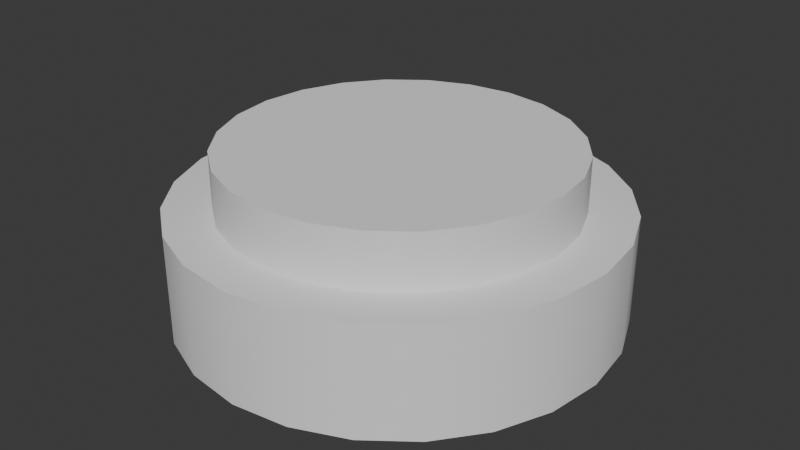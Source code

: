 # Source: button.blend  (saved by Blender 4.3.34; exported with 4.5.12 LTS)
import bpy
from mathutils import Matrix  # noqa: F401  (used for matrix-valued properties, if any)

bpy.ops.wm.read_factory_settings(use_empty=True)
scene = bpy.context.scene
scene.name = 'Scene'

# ---- collections
col_collection = bpy.data.collections.new('Collection'); scene.collection.children.link(col_collection)

# ---- node groups
ng_smooth_by_angle = bpy.data.node_groups.new('Smooth by Angle', 'GeometryNodeTree')
_s = ng_smooth_by_angle.interface.new_socket(name='Mesh', in_out='OUTPUT', socket_type='NodeSocketGeometry')
_s = ng_smooth_by_angle.interface.new_socket(name='Mesh', in_out='INPUT', socket_type='NodeSocketGeometry')
_s = ng_smooth_by_angle.interface.new_socket(name='Angle', in_out='INPUT', socket_type='NodeSocketFloat')
_s.subtype = 'ANGLE'
_s.default_value = 0.5236
_s.min_value = 0.0
_s.max_value = 3.142
_s.description = 'Maximum face angle for smooth edges'
_s = ng_smooth_by_angle.interface.new_socket(name='Ignore Sharpness', in_out='INPUT', socket_type='NodeSocketBool')
_s.force_non_field = True
ng_smooth_by_angle.description = 'Set the sharpness of mesh edges based on the angle between the neighboring faces'
ng_smooth_by_angle.is_modifier = True
_N = ng_smooth_by_angle.nodes; _L = ng_smooth_by_angle.links
n0 = _N.new('GeometryNodeSetShadeSmooth'); n0.name = 'Set Shade Smooth'; n0.location = (120, -80)
n0.domain = 'EDGE'
n1 = _N.new('GeometryNodeSetShadeSmooth'); n1.name = 'Set Shade Smooth.001'; n1.location = (300, -80)
n2 = _N.new('NodeGroupOutput'); n2.name = 'Group Output'; n2.location = (480, -80)
n3 = _N.new('GeometryNodeInputMeshEdgeAngle'); n3.name = 'Edge Angle'; n3.location = (-440, -240)
n4 = _N.new('NodeGroupInput'); n4.name = 'Group Input'; n4.location = (-80, -80)
n5 = _N.new('GeometryNodeInputEdgeSmooth'); n5.name = 'Is Edge Smooth'; n5.location = (-260, -120)
n6 = _N.new('GeometryNodeInputShadeSmooth'); n6.name = 'Is Shade Smooth'; n6.location = (-440, -397)
n7 = _N.new('FunctionNodeCompare'); n7.name = 'Compare'; n7.location = (-260, -260)
n7.operation = 'LESS_EQUAL'
n7.inputs[6].default_value = (0.0, 0.0, 0.0, 0.0)
n7.inputs[7].default_value = (0.0, 0.0, 0.0, 0.0)
n8 = _N.new('FunctionNodeBooleanMath'); n8.name = 'Boolean Math.001'; n8.location = (-80, -260)
n9 = _N.new('NodeGroupInput'); n9.name = 'Group Input.001'; n9.location = (-440, -329)
n10 = _N.new('NodeGroupInput'); n10.name = 'Group Input.002'; n10.location = (-259, -189)
n11 = _N.new('FunctionNodeBooleanMath'); n11.name = 'Boolean Math'; n11.location = (-80, -149)
n11.operation = 'OR'
n12 = _N.new('FunctionNodeBooleanMath'); n12.name = 'Boolean Math.002'; n12.location = (-260, -380)
n12.operation = 'OR'
n13 = _N.new('NodeGroupInput'); n13.name = 'Group Input.003'; n13.location = (-440, -460)
_L.new(n3.outputs[0], n7.inputs[0])
_L.new(n1.outputs[0], n2.inputs[0])
_L.new(n9.outputs[1], n7.inputs[1])
_L.new(n7.outputs[0], n8.inputs[0])
_L.new(n4.outputs[0], n0.inputs[0])
_L.new(n0.outputs[0], n1.inputs[0])
_L.new(n8.outputs[0], n0.inputs[2])
_L.new(n10.outputs[2], n11.inputs[1])
_L.new(n5.outputs[0], n11.inputs[0])
_L.new(n11.outputs[0], n0.inputs[1])
_L.new(n13.outputs[2], n12.inputs[1])
_L.new(n6.outputs[0], n12.inputs[0])
_L.new(n12.outputs[0], n8.inputs[1])
n2.is_active_output = True

# ---- world
world_world = bpy.data.worlds.new('World'); scene.world = world_world
world_world.use_nodes = True; world_world.node_tree.nodes.clear()
_N = world_world.node_tree.nodes; _L = world_world.node_tree.links
n0 = _N.new('ShaderNodeOutputWorld'); n0.name = 'World Output'; n0.location = (300, 300)
n1 = _N.new('ShaderNodeBackground'); n1.name = 'Background'; n1.location = (10, 300)
n1.inputs[0].default_value = (0.05088, 0.05088, 0.05088, 1.0)
_L.new(n1.outputs[0], n0.inputs[0])
n0.is_active_output = True
world_world.color = (0.05088, 0.05088, 0.05088)
world_world.sun_shadow_jitter_overblur = 0.0

# ---- meshes
me_cylinder_002 = bpy.data.meshes.new('Cylinder.002')
me_cylinder_002.from_pydata([(0.0, 0.1, -0.025), (0.02588, 0.09659, -0.025), (0.05, 0.0866, -0.025), (0.07071, 0.07071, -0.025), (0.0866, 0.05, -0.025), (0.09659, 0.02588, -0.025), (0.1, 0.0, -0.025), (0.09659, -0.02588, -0.025), (0.0866, -0.05, -0.025), (0.07071, -0.07071, -0.025), (0.05, -0.0866, -0.025), (0.02588, -0.09659, -0.025), (0.0, -0.1, -0.025), (-0.02588, -0.09659, -0.025), (2.328e-10, 3.104e-10, 0.025), (-0.05, -0.0866, -0.025), (-0.07071, -0.07071, -0.025), (-0.0866, -0.05, -0.025), (-0.09659, -0.02588, -0.025), (-0.1, 0.0, -0.025), (-0.09659, 0.02588, -0.025), (-0.0866, 0.05, -0.025), (-0.07071, 0.07071, -0.025), (-0.05, 0.0866, -0.025), (-0.02588, 0.09659, -0.025), (0.02588, 0.09659, 0.025), (0.0, 0.1, 0.025), (0.05, 0.0866, 0.025), (0.07071, 0.07071, 0.025), (0.0866, 0.05, 0.025), (0.09659, 0.02588, 0.025), (0.1, 0.0, 0.025), (0.09659, -0.02588, 0.025), (0.0866, -0.05, 0.025), (0.07071, -0.07071, 0.025), (0.05, -0.0866, 0.025), (0.02588, -0.09659, 0.025), (0.0, -0.1, 0.025), (-0.02588, -0.09659, 0.025), (-0.05, -0.0866, 0.025), (-0.07071, -0.07071, 0.025), (-0.0866, -0.05, 0.025), (-0.09659, -0.02588, 0.025), (-0.1, 0.0, 0.025), (-0.09659, 0.02588, 0.025), (-0.0866, 0.05, 0.025), (-0.07071, 0.07071, 0.025), (-0.05, 0.0866, 0.025), (-0.02588, 0.09659, 0.025)], [], [(0, 26, 25, 1), (1, 25, 27, 2), (2, 27, 28, 3), (3, 28, 29, 4), (4, 29, 30, 5), (5, 30, 31, 6), (6, 31, 32, 7), (7, 32, 33, 8), (8, 33, 34, 9), (9, 34, 35, 10), (10, 35, 36, 11), (11, 36, 37, 12), (12, 37, 38, 13), (13, 38, 39, 15), (15, 39, 40, 16), (16, 40, 41, 17), (17, 41, 42, 18), (18, 42, 43, 19), (19, 43, 44, 20), (20, 44, 45, 21), (21, 45, 46, 22), (22, 46, 47, 23), (23, 47, 48, 24), (24, 48, 26, 0), (14, 25, 26), (14, 27, 25), (14, 28, 27), (14, 29, 28), (14, 30, 29), (14, 31, 30), (14, 32, 31), (14, 33, 32), (14, 34, 33), (14, 35, 34), (14, 36, 35), (14, 37, 36), (14, 38, 37), (14, 39, 38), (14, 40, 39), (14, 41, 40), (14, 42, 41), (14, 43, 42), (14, 44, 43), (14, 45, 44), (14, 46, 45), (14, 47, 46), (14, 48, 47), (14, 26, 48)])
me_cylinder_002.polygons.foreach_set('use_smooth', [True] * 48)
_uv = me_cylinder_002.uv_layers.new(name='UVMap')
_uv.uv.foreach_set('vector', [0.005433, 0.005433, 0.08437, 0.005433, 0.08437, 0.04665, 0.005433, 0.04665, 0.005433, 0.04665, 0.08437, 0.04665, 0.08437, 0.08786, 0.005433, 0.08786, 0.005433, 0.08786, 0.08437, 0.08786, 0.08437, 0.1291, 0.005433, 0.1291, 0.005433, 0.1291, 0.08437, 0.1291, 0.08437, 0.1703, 0.005433, 0.1703, 0.005433, 0.1703, 0.08437, 0.1703, 0.08437, 0.2115, 0.005433, 0.2115, 0.005433, 0.2115, 0.08437, 0.2115, 0.08437, 0.2527, 0.005433, 0.2527, 0.005433, 0.2527, 0.08437, 0.2527, 0.08437, 0.2939, 0.005433, 0.2939, 0.005433, 0.2939, 0.08437, 0.2939, 0.08437, 0.3351, 0.005433, 0.3351, 0.005433, 0.3351, 0.08437, 0.3351, 0.08437, 0.3764, 0.005433, 0.3764, 0.005433, 0.3764, 0.08437, 0.3764, 0.08437, 0.4176, 0.005433, 0.4176, 0.005433, 0.4176, 0.08437, 0.4176, 0.08437, 0.4588, 0.005433, 0.4588, 0.005433, 0.4588, 0.08437, 0.4588, 0.08437, 0.5, 0.005433, 0.5, 0.005433, 0.5, 0.08437, 0.5, 0.08437, 0.5412, 0.005433, 0.5412, 0.005433, 0.5412, 0.08437, 0.5412, 0.08437, 0.5824, 0.005433, 0.5824, 0.005433, 0.5824, 0.08437, 0.5824, 0.08437, 0.6236, 0.005433, 0.6236, 0.005433, 0.6236, 0.08437, 0.6236, 0.08437, 0.6649, 0.005433, 0.6649, 0.005433, 0.6649, 0.08437, 0.6649, 0.08437, 0.7061, 0.005433, 0.7061, 0.005433, 0.7061, 0.08437, 0.7061, 0.08437, 0.7473, 0.005433, 0.7473, 0.005433, 0.7473, 0.08437, 0.7473, 0.08437, 0.7885, 0.005433, 0.7885, 0.005433, 0.7885, 0.08437, 0.7885, 0.08437, 0.8297, 0.005433, 0.8297, 0.005433, 0.8297, 0.08437, 0.8297, 0.08437, 0.8709, 0.005433, 0.8709, 0.005433, 0.8709, 0.08437, 0.8709, 0.08437, 0.9121, 0.005433, 0.9121, 0.005433, 0.9121, 0.08437, 0.9121, 0.08437, 0.9534, 0.005433, 0.9534, 0.005433, 0.9534, 0.08437, 0.9534, 0.08437, 0.9946, 0.005433, 0.9946, 0.3416, 0.162, 0.4981, 0.1414, 0.4981, 0.1826, 0.3416, 0.162, 0.4874, 0.1015, 0.4981, 0.1414, 0.3416, 0.162, 0.4668, 0.06585, 0.4874, 0.1015, 0.3416, 0.162, 0.4377, 0.03671, 0.4668, 0.06585, 0.3416, 0.162, 0.402, 0.0161, 0.4377, 0.03671, 0.3416, 0.162, 0.3622, 0.005433, 0.402, 0.0161, 0.3416, 0.162, 0.321, 0.005433, 0.3622, 0.005433, 0.3416, 0.162, 0.2812, 0.0161, 0.321, 0.005433, 0.3416, 0.162, 0.2455, 0.03671, 0.2812, 0.0161, 0.3416, 0.162, 0.2163, 0.06585, 0.2455, 0.03671, 0.3416, 0.162, 0.1957, 0.1015, 0.2163, 0.06585, 0.3416, 0.162, 0.185, 0.1414, 0.1957, 0.1015, 0.3416, 0.162, 0.185, 0.1826, 0.185, 0.1414, 0.3416, 0.162, 0.1957, 0.2224, 0.185, 0.1826, 0.3416, 0.162, 0.2163, 0.2581, 0.1957, 0.2224, 0.3416, 0.162, 0.2455, 0.2872, 0.2163, 0.2581, 0.3416, 0.162, 0.2812, 0.3078, 0.2455, 0.2872, 0.3416, 0.162, 0.321, 0.3185, 0.2812, 0.3078, 0.3416, 0.162, 0.3622, 0.3185, 0.321, 0.3185, 0.3416, 0.162, 0.402, 0.3078, 0.3622, 0.3185, 0.3416, 0.162, 0.4377, 0.2872, 0.402, 0.3078, 0.3416, 0.162, 0.4668, 0.2581, 0.4377, 0.2872, 0.3416, 0.162, 0.4874, 0.2224, 0.4668, 0.2581, 0.3416, 0.162, 0.4981, 0.1826, 0.4874, 0.2224])
_ca = me_cylinder_002.color_attributes.new('Attribute', 'BYTE_COLOR', 'CORNER')
_ca.data.foreach_set('color', [0.1746, 0.1746, 0.1746, 1.0, 0.1746, 0.1746, 0.1746, 1.0, 0.1746, 0.1746, 0.1746, 1.0, 0.1746, 0.1746, 0.1746, 1.0, 0.1746, 0.1746, 0.1746, 1.0, 0.1746, 0.1746, 0.1746, 1.0, 0.1746, 0.1746, 0.1746, 1.0, 0.1746, 0.1746, 0.1746, 1.0, 0.1746, 0.1746, 0.1746, 1.0, 0.1746, 0.1746, 0.1746, 1.0, 0.1746, 0.1746, 0.1746, 1.0, 0.1746, 0.1746, 0.1746, 1.0, 0.1746, 0.1746, 0.1746, 1.0, 0.1746, 0.1746, 0.1746, 1.0, 0.1746, 0.1746, 0.1746, 1.0, 0.1746, 0.1746, 0.1746, 1.0, 0.1746, 0.1746, 0.1746, 1.0, 0.1746, 0.1746, 0.1746, 1.0, 0.1746, 0.1746, 0.1746, 1.0, 0.1746, 0.1746, 0.1746, 1.0, 0.1746, 0.1746, 0.1746, 1.0, 0.1746, 0.1746, 0.1746, 1.0, 0.1746, 0.1746, 0.1746, 1.0, 0.1746, 0.1746, 0.1746, 1.0, 0.1746, 0.1746, 0.1746, 1.0, 0.1746, 0.1746, 0.1746, 1.0, 0.1746, 0.1746, 0.1746, 1.0, 0.1746, 0.1746, 0.1746, 1.0, 0.1746, 0.1746, 0.1746, 1.0, 0.1746, 0.1746, 0.1746, 1.0, 0.1746, 0.1746, 0.1746, 1.0, 0.1746, 0.1746, 0.1746, 1.0, 0.1746, 0.1746, 0.1746, 1.0, 0.1746, 0.1746, 0.1746, 1.0, 0.1746, 0.1746, 0.1746, 1.0, 0.1746, 0.1746, 0.1746, 1.0, 0.1746, 0.1746, 0.1746, 1.0, 0.1746, 0.1746, 0.1746, 1.0, 0.1746, 0.1746, 0.1746, 1.0, 0.1746, 0.1746, 0.1746, 1.0, 0.1746, 0.1746, 0.1746, 1.0, 0.1746, 0.1746, 0.1746, 1.0, 0.1746, 0.1746, 0.1746, 1.0, 0.1746, 0.1746, 0.1746, 1.0, 0.1746, 0.1746, 0.1746, 1.0, 0.1746, 0.1746, 0.1746, 1.0, 0.1746, 0.1746, 0.1746, 1.0, 0.1746, 0.1746, 0.1746, 1.0, 0.1746, 0.1746, 0.1746, 1.0, 0.1746, 0.1746, 0.1746, 1.0, 0.1746, 0.1746, 0.1746, 1.0, 0.1746, 0.1746, 0.1746, 1.0, 0.1746, 0.1746, 0.1746, 1.0, 0.1746, 0.1746, 0.1746, 1.0, 0.1746, 0.1746, 0.1746, 1.0, 0.1746, 0.1746, 0.1746, 1.0, 0.1746, 0.1746, 0.1746, 1.0, 0.1746, 0.1746, 0.1746, 1.0, 0.1746, 0.1746, 0.1746, 1.0, 0.1746, 0.1746, 0.1746, 1.0, 0.1746, 0.1746, 0.1746, 1.0, 0.1746, 0.1746, 0.1746, 1.0, 0.1746, 0.1746, 0.1746, 1.0, 0.1746, 0.1746, 0.1746, 1.0, 0.1746, 0.1746, 0.1746, 1.0, 0.1746, 0.1746, 0.1746, 1.0, 0.1746, 0.1746, 0.1746, 1.0, 0.1746, 0.1746, 0.1746, 1.0, 0.1746, 0.1746, 0.1746, 1.0, 0.1746, 0.1746, 0.1746, 1.0, 0.1746, 0.1746, 0.1746, 1.0, 0.1746, 0.1746, 0.1746, 1.0, 0.1746, 0.1746, 0.1746, 1.0, 0.1746, 0.1746, 0.1746, 1.0, 0.1746, 0.1746, 0.1746, 1.0, 0.1746, 0.1746, 0.1746, 1.0, 0.1746, 0.1746, 0.1746, 1.0, 0.1746, 0.1746, 0.1746, 1.0, 0.1746, 0.1746, 0.1746, 1.0, 0.1746, 0.1746, 0.1746, 1.0, 0.1746, 0.1746, 0.1746, 1.0, 0.1746, 0.1746, 0.1746, 1.0, 0.1746, 0.1746, 0.1746, 1.0, 0.1746, 0.1746, 0.1746, 1.0, 0.1746, 0.1746, 0.1746, 1.0, 0.1746, 0.1746, 0.1746, 1.0, 0.1746, 0.1746, 0.1746, 1.0, 0.1746, 0.1746, 0.1746, 1.0, 0.1746, 0.1746, 0.1746, 1.0, 0.1746, 0.1746, 0.1746, 1.0, 0.1746, 0.1746, 0.1746, 1.0, 0.1746, 0.1746, 0.1746, 1.0, 0.1746, 0.1746, 0.1746, 1.0, 0.1746, 0.1746, 0.1746, 1.0, 0.1746, 0.1746, 0.1746, 1.0, 0.1746, 0.1746, 0.1746, 1.0, 0.1746, 0.1746, 0.1746, 1.0, 0.1746, 0.1746, 0.1746, 1.0, 0.1746, 0.1746, 0.1746, 1.0, 0.1746, 0.1746, 0.1746, 1.0, 0.1746, 0.1746, 0.1746, 1.0, 0.1746, 0.1746, 0.1746, 1.0, 0.1746, 0.1746, 0.1746, 1.0, 0.1746, 0.1746, 0.1746, 1.0, 0.1746, 0.1746, 0.1746, 1.0, 0.1746, 0.1746, 0.1746, 1.0, 0.1746, 0.1746, 0.1746, 1.0, 0.1746, 0.1746, 0.1746, 1.0, 0.1746, 0.1746, 0.1746, 1.0, 0.1746, 0.1746, 0.1746, 1.0, 0.1746, 0.1746, 0.1746, 1.0, 0.1746, 0.1746, 0.1746, 1.0, 0.1746, 0.1746, 0.1746, 1.0, 0.1746, 0.1746, 0.1746, 1.0, 0.1746, 0.1746, 0.1746, 1.0, 0.1746, 0.1746, 0.1746, 1.0, 0.1746, 0.1746, 0.1746, 1.0, 0.1746, 0.1746, 0.1746, 1.0, 0.1746, 0.1746, 0.1746, 1.0, 0.1746, 0.1746, 0.1746, 1.0, 0.1746, 0.1746, 0.1746, 1.0, 0.1746, 0.1746, 0.1746, 1.0, 0.1746, 0.1746, 0.1746, 1.0, 0.1746, 0.1746, 0.1746, 1.0, 0.1746, 0.1746, 0.1746, 1.0, 0.1746, 0.1746, 0.1746, 1.0, 0.1746, 0.1746, 0.1746, 1.0, 0.1746, 0.1746, 0.1746, 1.0, 0.1746, 0.1746, 0.1746, 1.0, 0.1746, 0.1746, 0.1746, 1.0, 0.1746, 0.1746, 0.1746, 1.0, 0.1746, 0.1746, 0.1746, 1.0, 0.1746, 0.1746, 0.1746, 1.0, 0.1746, 0.1746, 0.1746, 1.0, 0.1746, 0.1746, 0.1746, 1.0, 0.1746, 0.1746, 0.1746, 1.0, 0.1746, 0.1746, 0.1746, 1.0, 0.1746, 0.1746, 0.1746, 1.0, 0.1746, 0.1746, 0.1746, 1.0, 0.1746, 0.1746, 0.1746, 1.0, 0.1746, 0.1746, 0.1746, 1.0, 0.1746, 0.1746, 0.1746, 1.0, 0.1746, 0.1746, 0.1746, 1.0, 0.1746, 0.1746, 0.1746, 1.0, 0.1746, 0.1746, 0.1746, 1.0, 0.1746, 0.1746, 0.1746, 1.0, 0.1746, 0.1746, 0.1746, 1.0, 0.1746, 0.1746, 0.1746, 1.0, 0.1746, 0.1746, 0.1746, 1.0, 0.1746, 0.1746, 0.1746, 1.0, 0.1746, 0.1746, 0.1746, 1.0, 0.1746, 0.1746, 0.1746, 1.0, 0.1746, 0.1746, 0.1746, 1.0, 0.1746, 0.1746, 0.1746, 1.0, 0.1746, 0.1746, 0.1746, 1.0, 0.1746, 0.1746, 0.1746, 1.0, 0.1746, 0.1746, 0.1746, 1.0, 0.1746, 0.1746, 0.1746, 1.0, 0.1746, 0.1746, 0.1746, 1.0, 0.1746, 0.1746, 0.1746, 1.0, 0.1746, 0.1746, 0.1746, 1.0, 0.1746, 0.1746, 0.1746, 1.0, 0.1746, 0.1746, 0.1746, 1.0, 0.1746, 0.1746, 0.1746, 1.0, 0.1746, 0.1746, 0.1746, 1.0, 0.1746, 0.1746, 0.1746, 1.0, 0.1746, 0.1746, 0.1746, 1.0, 0.1746, 0.1746, 0.1746, 1.0])
me_cylinder_002.update()
me_cylinder_003 = bpy.data.meshes.new('Cylinder.003')
me_cylinder_003.from_pydata([(-6.532e-11, 0.07868, -0.025), (0.02036, 0.076, -0.025), (0.03934, 0.06814, -0.025), (0.05564, 0.05564, -0.025), (0.06814, 0.03934, -0.025), (0.076, 0.02036, -0.025), (0.07868, -1.992e-11, -0.025), (0.076, -0.02036, -0.025), (0.06814, -0.03934, -0.025), (0.05564, -0.05564, -0.025), (0.03934, -0.06814, -0.025), (0.02036, -0.076, -0.025), (-6.532e-11, -0.07868, -0.025), (-0.02036, -0.076, -0.025), (7.038e-11, 2.515e-10, 0.025), (-0.03934, -0.06814, -0.025), (-0.05564, -0.05564, -0.025), (-0.06814, -0.03934, -0.025), (-0.076, -0.02036, -0.025), (-0.07868, -1.992e-11, -0.025), (-0.076, 0.02036, -0.025), (-0.06814, 0.03934, -0.025), (-0.05564, 0.05564, -0.025), (-0.03934, 0.06814, -0.025), (-0.02036, 0.076, -0.025), (0.02036, 0.076, 0.025), (-6.532e-11, 0.07868, 0.025), (0.03934, 0.06814, 0.025), (0.05564, 0.05564, 0.025), (0.06814, 0.03934, 0.025), (0.076, 0.02036, 0.025), (0.07868, -1.992e-11, 0.025), (0.076, -0.02036, 0.025), (0.06814, -0.03934, 0.025), (0.05564, -0.05564, 0.025), (0.03934, -0.06814, 0.025), (0.02036, -0.076, 0.025), (-6.532e-11, -0.07868, 0.025), (-0.02036, -0.076, 0.025), (-0.03934, -0.06814, 0.025), (-0.05564, -0.05564, 0.025), (-0.06814, -0.03934, 0.025), (-0.076, -0.02036, 0.025), (-0.07868, -1.992e-11, 0.025), (-0.076, 0.02036, 0.025), (-0.06814, 0.03934, 0.025), (-0.05564, 0.05564, 0.025), (-0.03934, 0.06814, 0.025), (-0.02036, 0.076, 0.025)], [], [(0, 26, 25, 1), (1, 25, 27, 2), (2, 27, 28, 3), (3, 28, 29, 4), (4, 29, 30, 5), (5, 30, 31, 6), (6, 31, 32, 7), (7, 32, 33, 8), (8, 33, 34, 9), (9, 34, 35, 10), (10, 35, 36, 11), (11, 36, 37, 12), (12, 37, 38, 13), (13, 38, 39, 15), (15, 39, 40, 16), (16, 40, 41, 17), (17, 41, 42, 18), (18, 42, 43, 19), (19, 43, 44, 20), (20, 44, 45, 21), (21, 45, 46, 22), (22, 46, 47, 23), (23, 47, 48, 24), (24, 48, 26, 0), (14, 25, 26), (14, 27, 25), (14, 28, 27), (14, 29, 28), (14, 30, 29), (14, 31, 30), (14, 32, 31), (14, 33, 32), (14, 34, 33), (14, 35, 34), (14, 36, 35), (14, 37, 36), (14, 38, 37), (14, 39, 38), (14, 40, 39), (14, 41, 40), (14, 42, 41), (14, 43, 42), (14, 44, 43), (14, 45, 44), (14, 46, 45), (14, 47, 46), (14, 48, 47), (14, 26, 48)])
me_cylinder_003.polygons.foreach_set('use_smooth', [True] * 48)
_uv = me_cylinder_003.uv_layers.new(name='UVMap')
_uv.uv.foreach_set('vector', [0.1742, 0.7837, 0.09524, 0.7837, 0.09524, 0.7513, 0.1742, 0.7513, 0.1742, 0.7513, 0.09524, 0.7513, 0.09524, 0.7189, 0.1742, 0.7189, 0.1742, 0.7189, 0.09524, 0.7189, 0.09524, 0.6864, 0.1742, 0.6864, 0.1742, 0.6864, 0.09524, 0.6864, 0.09524, 0.654, 0.1742, 0.654, 0.1742, 0.654, 0.09524, 0.654, 0.09524, 0.6216, 0.1742, 0.6216, 0.1742, 0.6216, 0.09524, 0.6216, 0.09524, 0.5891, 0.1742, 0.5891, 0.1742, 0.5891, 0.09524, 0.5891, 0.09524, 0.5567, 0.1742, 0.5567, 0.1742, 0.5567, 0.09524, 0.5567, 0.09524, 0.5243, 0.1742, 0.5243, 0.1742, 0.5243, 0.09524, 0.5243, 0.09524, 0.4919, 0.1742, 0.4919, 0.1742, 0.4919, 0.09524, 0.4919, 0.09524, 0.4594, 0.1742, 0.4594, 0.1742, 0.4594, 0.09524, 0.4594, 0.09524, 0.427, 0.1742, 0.427, 0.1742, 0.427, 0.09524, 0.427, 0.09524, 0.3946, 0.1742, 0.3946, 0.1742, 0.3946, 0.09524, 0.3946, 0.09524, 0.3621, 0.1742, 0.3621, 0.1742, 0.3621, 0.09524, 0.3621, 0.09524, 0.3297, 0.1742, 0.3297, 0.1742, 0.3297, 0.09524, 0.3297, 0.09524, 0.2973, 0.1742, 0.2973, 0.1742, 0.2973, 0.09524, 0.2973, 0.09524, 0.2649, 0.1742, 0.2649, 0.1742, 0.2649, 0.09524, 0.2649, 0.09524, 0.2324, 0.1742, 0.2324, 0.1742, 0.2324, 0.09524, 0.2324, 0.09524, 0.2, 0.1742, 0.2, 0.1742, 0.2, 0.09524, 0.2, 0.09524, 0.1676, 0.1742, 0.1676, 0.1742, 0.1676, 0.09524, 0.1676, 0.09524, 0.1351, 0.1742, 0.1351, 0.1742, 0.1351, 0.09524, 0.1351, 0.09524, 0.1027, 0.1742, 0.1027, 0.1742, 0.1027, 0.09524, 0.1027, 0.09524, 0.07029, 0.1742, 0.07029, 0.1742, 0.07029, 0.09524, 0.07029, 0.09524, 0.03786, 0.1742, 0.03786, 0.1742, 0.03786, 0.09524, 0.03786, 0.09524, 0.005433, 0.1742, 0.005433, 0.3082, 0.4525, 0.2607, 0.5673, 0.2326, 0.5511, 0.3082, 0.4525, 0.292, 0.5757, 0.2607, 0.5673, 0.3082, 0.4525, 0.3244, 0.5757, 0.292, 0.5757, 0.3082, 0.4525, 0.3557, 0.5673, 0.3244, 0.5757, 0.3082, 0.4525, 0.3838, 0.5511, 0.3557, 0.5673, 0.3082, 0.4525, 0.4068, 0.5281, 0.3838, 0.5511, 0.3082, 0.4525, 0.423, 0.5, 0.4068, 0.5281, 0.3082, 0.4525, 0.4314, 0.4687, 0.423, 0.5, 0.3082, 0.4525, 0.4314, 0.4363, 0.4314, 0.4687, 0.3082, 0.4525, 0.423, 0.405, 0.4314, 0.4363, 0.3082, 0.4525, 0.4068, 0.3769, 0.423, 0.405, 0.3082, 0.4525, 0.3838, 0.354, 0.4068, 0.3769, 0.3082, 0.4525, 0.3557, 0.3377, 0.3838, 0.354, 0.3082, 0.4525, 0.3244, 0.3294, 0.3557, 0.3377, 0.3082, 0.4525, 0.292, 0.3294, 0.3244, 0.3294, 0.3082, 0.4525, 0.2607, 0.3377, 0.292, 0.3294, 0.3082, 0.4525, 0.2326, 0.354, 0.2607, 0.3377, 0.3082, 0.4525, 0.2097, 0.3769, 0.2326, 0.354, 0.3082, 0.4525, 0.1934, 0.405, 0.2097, 0.3769, 0.3082, 0.4525, 0.185, 0.4363, 0.1934, 0.405, 0.3082, 0.4525, 0.185, 0.4687, 0.185, 0.4363, 0.3082, 0.4525, 0.1934, 0.5, 0.185, 0.4687, 0.3082, 0.4525, 0.2097, 0.5281, 0.1934, 0.5, 0.3082, 0.4525, 0.2326, 0.5511, 0.2097, 0.5281])
_ca = me_cylinder_003.color_attributes.new('Attribute', 'BYTE_COLOR', 'CORNER')
_ca.data.foreach_set('color', [1.0, 0.0, 0.0, 1.0, 1.0, 0.0, 0.0, 1.0, 1.0, 0.0, 0.0, 1.0, 1.0, 0.0, 0.0, 1.0, 1.0, 0.0, 0.0, 1.0, 1.0, 0.0, 0.0, 1.0, 1.0, 0.0, 0.0, 1.0, 1.0, 0.0, 0.0, 1.0, 1.0, 0.0, 0.0, 1.0, 1.0, 0.0, 0.0, 1.0, 1.0, 0.0, 0.0, 1.0, 1.0, 0.0, 0.0, 1.0, 1.0, 0.0, 0.0, 1.0, 1.0, 0.0, 0.0, 1.0, 1.0, 0.0, 0.0, 1.0, 1.0, 0.0, 0.0, 1.0, 1.0, 0.0, 0.0, 1.0, 1.0, 0.0, 0.0, 1.0, 1.0, 0.0, 0.0, 1.0, 1.0, 0.0, 0.0, 1.0, 1.0, 0.0, 0.0, 1.0, 1.0, 0.0, 0.0, 1.0, 1.0, 0.0, 0.0, 1.0, 1.0, 0.0, 0.0, 1.0, 1.0, 0.0, 0.0, 1.0, 1.0, 0.0, 0.0, 1.0, 1.0, 0.0, 0.0, 1.0, 1.0, 0.0, 0.0, 1.0, 1.0, 0.0, 0.0, 1.0, 1.0, 0.0, 0.0, 1.0, 1.0, 0.0, 0.0, 1.0, 1.0, 0.0, 0.0, 1.0, 1.0, 0.0, 0.0, 1.0, 1.0, 0.0, 0.0, 1.0, 1.0, 0.0, 0.0, 1.0, 1.0, 0.0, 0.0, 1.0, 1.0, 0.0, 0.0, 1.0, 1.0, 0.0, 0.0, 1.0, 1.0, 0.0, 0.0, 1.0, 1.0, 0.0, 0.0, 1.0, 1.0, 0.0, 0.0, 1.0, 1.0, 0.0, 0.0, 1.0, 1.0, 0.0, 0.0, 1.0, 1.0, 0.0, 0.0, 1.0, 1.0, 0.0, 0.0, 1.0, 1.0, 0.0, 0.0, 1.0, 1.0, 0.0, 0.0, 1.0, 1.0, 0.0, 0.0, 1.0, 1.0, 0.0, 0.0, 1.0, 1.0, 0.0, 0.0, 1.0, 1.0, 0.0, 0.0, 1.0, 1.0, 0.0, 0.0, 1.0, 1.0, 0.0, 0.0, 1.0, 1.0, 0.0, 0.0, 1.0, 1.0, 0.0, 0.0, 1.0, 1.0, 0.0, 0.0, 1.0, 1.0, 0.0, 0.0, 1.0, 1.0, 0.0, 0.0, 1.0, 1.0, 0.0, 0.0, 1.0, 1.0, 0.0, 0.0, 1.0, 1.0, 0.0, 0.0, 1.0, 1.0, 0.0, 0.0, 1.0, 1.0, 0.0, 0.0, 1.0, 1.0, 0.0, 0.0, 1.0, 1.0, 0.0, 0.0, 1.0, 1.0, 0.0, 0.0, 1.0, 1.0, 0.0, 0.0, 1.0, 1.0, 0.0, 0.0, 1.0, 1.0, 0.0, 0.0, 1.0, 1.0, 0.0, 0.0, 1.0, 1.0, 0.0, 0.0, 1.0, 1.0, 0.0, 0.0, 1.0, 1.0, 0.0, 0.0, 1.0, 1.0, 0.0, 0.0, 1.0, 1.0, 0.0, 0.0, 1.0, 1.0, 0.0, 0.0, 1.0, 1.0, 0.0, 0.0, 1.0, 1.0, 0.0, 0.0, 1.0, 1.0, 0.0, 0.0, 1.0, 1.0, 0.0, 0.0, 1.0, 1.0, 0.0, 0.0, 1.0, 1.0, 0.0, 0.0, 1.0, 1.0, 0.0, 0.0, 1.0, 1.0, 0.0, 0.0, 1.0, 1.0, 0.0, 0.0, 1.0, 1.0, 0.0, 0.0, 1.0, 1.0, 0.0, 0.0, 1.0, 1.0, 0.0, 0.0, 1.0, 1.0, 0.0, 0.0, 1.0, 1.0, 0.0, 0.0, 1.0, 1.0, 0.0, 0.0, 1.0, 1.0, 0.0, 0.0, 1.0, 1.0, 0.0, 0.0, 1.0, 1.0, 0.0, 0.0, 1.0, 1.0, 0.0, 0.0, 1.0, 1.0, 0.0, 0.0, 1.0, 1.0, 0.0, 0.0, 1.0, 1.0, 0.0, 0.0, 1.0, 1.0, 0.0, 0.0, 1.0, 1.0, 0.0, 0.0, 1.0, 1.0, 0.0, 0.0, 1.0, 1.0, 0.0, 0.0, 1.0, 1.0, 0.0, 0.0, 1.0, 1.0, 0.0, 0.0, 1.0, 1.0, 0.0, 0.0, 1.0, 1.0, 0.0, 0.0, 1.0, 1.0, 0.0, 0.0, 1.0, 1.0, 0.0, 0.0, 1.0, 1.0, 0.0, 0.0, 1.0, 1.0, 0.0, 0.0, 1.0, 1.0, 0.0, 0.0, 1.0, 1.0, 0.0, 0.0, 1.0, 1.0, 0.0, 0.0, 1.0, 1.0, 0.0, 0.0, 1.0, 1.0, 0.0, 0.0, 1.0, 1.0, 0.0, 0.0, 1.0, 1.0, 0.0, 0.0, 1.0, 1.0, 0.0, 0.0, 1.0, 1.0, 0.0, 0.0, 1.0, 1.0, 0.0, 0.0, 1.0, 1.0, 0.0, 0.0, 1.0, 1.0, 0.0, 0.0, 1.0, 1.0, 0.0, 0.0, 1.0, 1.0, 0.0, 0.0, 1.0, 1.0, 0.0, 0.0, 1.0, 1.0, 0.0, 0.0, 1.0, 1.0, 0.0, 0.0, 1.0, 1.0, 0.0, 0.0, 1.0, 1.0, 0.0, 0.0, 1.0, 1.0, 0.0, 0.0, 1.0, 1.0, 0.0, 0.0, 1.0, 1.0, 0.0, 0.0, 1.0, 1.0, 0.0, 0.0, 1.0, 1.0, 0.0, 0.0, 1.0, 1.0, 0.0, 0.0, 1.0, 1.0, 0.0, 0.0, 1.0, 1.0, 0.0, 0.0, 1.0, 1.0, 0.0, 0.0, 1.0, 1.0, 0.0, 0.0, 1.0, 1.0, 0.0, 0.0, 1.0, 1.0, 0.0, 0.0, 1.0, 1.0, 0.0, 0.0, 1.0, 1.0, 0.0, 0.0, 1.0, 1.0, 0.0, 0.0, 1.0, 1.0, 0.0, 0.0, 1.0, 1.0, 0.0, 0.0, 1.0, 1.0, 0.0, 0.0, 1.0, 1.0, 0.0, 0.0, 1.0, 1.0, 0.0, 0.0, 1.0, 1.0, 0.0, 0.0, 1.0, 1.0, 0.0, 0.0, 1.0, 1.0, 0.0, 0.0, 1.0, 1.0, 0.0, 0.0, 1.0, 1.0, 0.0, 0.0, 1.0, 1.0, 0.0, 0.0, 1.0, 1.0, 0.0, 0.0, 1.0, 1.0, 0.0, 0.0, 1.0, 1.0, 0.0, 0.0, 1.0, 1.0, 0.0, 0.0, 1.0, 1.0, 0.0, 0.0, 1.0, 1.0, 0.0, 0.0, 1.0, 1.0, 0.0, 0.0, 1.0, 1.0, 0.0, 0.0, 1.0, 1.0, 0.0, 0.0, 1.0, 1.0, 0.0, 0.0, 1.0, 1.0, 0.0, 0.0, 1.0, 1.0, 0.0, 0.0, 1.0, 1.0, 0.0, 0.0, 1.0])
me_cylinder_003.update()

# ---- objects
ob_button_base = bpy.data.objects.new('Button.Base', me_cylinder_002)
ob_button_click = bpy.data.objects.new('Button.Click', me_cylinder_003)

# ---- transforms, parenting, visibility, modifiers, constraints
ob_button_base.location = (0.0, 0.0, 0.0)
_m = ob_button_base.modifiers.new('Smooth by Angle', 'NODES')
_m.node_group = ng_smooth_by_angle
_m.use_pin_to_last = True
_m.show_group_selector = False
ob_button_click.location = (1.242e-09, 3.104e-10, 0.025)
_m = ob_button_click.modifiers.new('Smooth by Angle', 'NODES')
_m.node_group = ng_smooth_by_angle
_m.use_pin_to_last = True
_m.show_group_selector = False

# ---- collection membership
col_collection.objects.link(ob_button_base)
col_collection.objects.link(ob_button_click)

# ---- scene / render settings (as saved in the file)
scene.frame_start = 1; scene.frame_end = 250; scene.frame_set(1)
scene.render.engine = 'BLENDER_EEVEE_NEXT'
bpy.context.view_layer.update()

# ---- added for rendering (the .blend has no active camera and no usable light): camera, sun
cam_auto = bpy.data.cameras.new('AutoCamera')
cam_auto.lens = 50.0
cam_auto.sensor_width = 36.0
cam_auto.clip_end = 1000.0
ob_auto_camera = bpy.data.objects.new('AutoCamera', cam_auto)
scene.collection.objects.link(ob_auto_camera)
ob_auto_camera.location = (0.270737, -0.324884, 0.22909)
ob_auto_camera.rotation_euler = (1.09748, -7.21219e-08, 0.694738)
scene.camera = ob_auto_camera
light_auto_sun = bpy.data.lights.new('AutoSun', 'SUN')
light_auto_sun.energy = 3.0
light_auto_sun.angle = 0.0523599
ob_auto_sun = bpy.data.objects.new('AutoSun', light_auto_sun)
scene.collection.objects.link(ob_auto_sun)
ob_auto_sun.rotation_euler = (0.872665, 0.174533, 0.523599)
bpy.context.view_layer.update()
